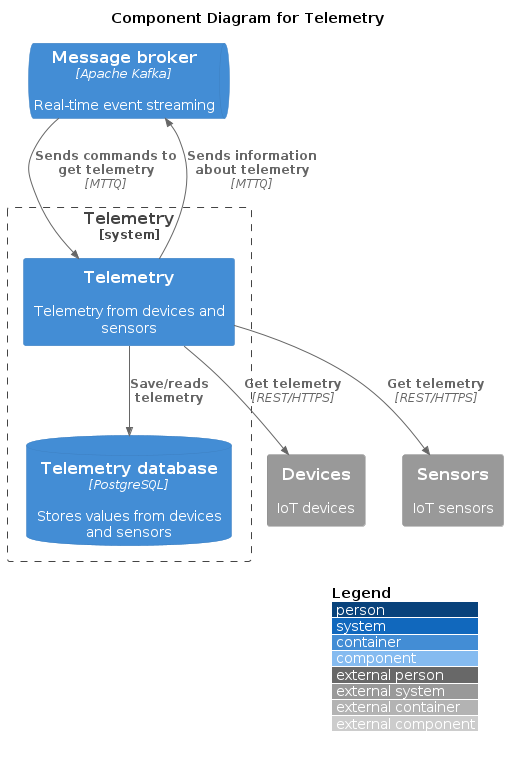

The diagram above was rendered by PlantUML. Its source (embedded in the PNG):
@startuml
!includeurl https://raw.githubusercontent.com/plantuml-stdlib/C4-PlantUML/master/C4_Component.puml

title Component Diagram for Telemetry

LAYOUT_WITH_LEGEND()

ContainerQueue(kafka, "Message broker", "Apache Kafka", "Real-time event streaming")

System_Boundary(SmartHomeSystem, "Telemetry") {
    Container(telemetry, "Telemetry", "", "Telemetry from devices and sensors")    
    ContainerDb(telemetry_db, "Telemetry database", "PostgreSQL", "Stores values from devices and sensors")
}

System_Ext(devices, "Devices", "IoT devices")
System_Ext(sensors, "Sensors", "IoT sensors")

' Relations
Rel(kafka, telemetry, "Sends commands to get telemetry", "MTTQ")
Rel(telemetry, kafka, "Sends information about telemetry", "MTTQ")
Rel(telemetry, telemetry_db, "Save/reads telemetry")
Rel(telemetry, devices, "Get telemetry", "REST/HTTPS")
Rel(telemetry, sensors, "Get telemetry", "REST/HTTPS")

@enduml